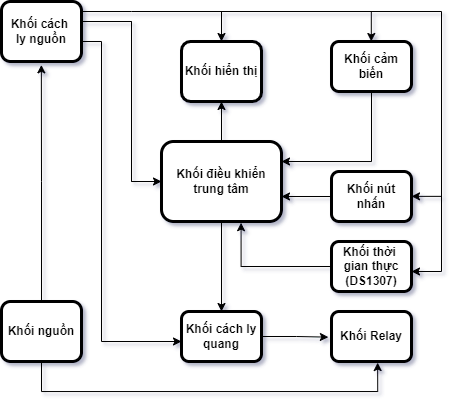

The diagram above was exported from draw.io. Its source (the exported page's mxGraphModel, read from the mxfile embedded in the PNG):
<mxGraphModel dx="934" dy="485" grid="1" gridSize="10" guides="1" tooltips="1" connect="1" arrows="1" fold="1" page="1" pageScale="1" pageWidth="850" pageHeight="1100" math="0" shadow="0">
  <root>
    <mxCell id="0" />
    <mxCell id="1" parent="0" />
    <mxCell id="3hMwKcNZVluXJWfNhy7c-45" style="edgeStyle=orthogonalEdgeStyle;rounded=0;orthogonalLoop=1;jettySize=auto;html=1;entryX=1;entryY=0.25;entryDx=0;entryDy=0;" edge="1" parent="1" source="jKismMpx5hRllwocoXll-1" target="jKismMpx5hRllwocoXll-3">
      <mxGeometry relative="1" as="geometry">
        <mxPoint x="640" y="320" as="targetPoint" />
        <Array as="points">
          <mxPoint x="650" y="320" />
        </Array>
      </mxGeometry>
    </mxCell>
    <mxCell id="jKismMpx5hRllwocoXll-1" value="Khối cảm biến" style="rounded=1;whiteSpace=wrap;html=1;strokeWidth=3;fontStyle=1" parent="1" vertex="1">
      <mxGeometry x="610" y="200" width="80" height="50" as="geometry" />
    </mxCell>
    <mxCell id="3hMwKcNZVluXJWfNhy7c-20" style="edgeStyle=orthogonalEdgeStyle;rounded=0;orthogonalLoop=1;jettySize=auto;html=1;" edge="1" parent="1" source="jKismMpx5hRllwocoXll-2" target="jKismMpx5hRllwocoXll-3">
      <mxGeometry relative="1" as="geometry">
        <mxPoint x="570" y="345" as="targetPoint" />
        <Array as="points">
          <mxPoint x="560" y="355" />
          <mxPoint x="560" y="355" />
        </Array>
      </mxGeometry>
    </mxCell>
    <mxCell id="jKismMpx5hRllwocoXll-2" value="Khối nút nhấn" style="rounded=1;whiteSpace=wrap;html=1;strokeWidth=3;fontStyle=1" parent="1" vertex="1">
      <mxGeometry x="610" y="330" width="80" height="50" as="geometry" />
    </mxCell>
    <mxCell id="3hMwKcNZVluXJWfNhy7c-23" style="edgeStyle=orthogonalEdgeStyle;rounded=0;orthogonalLoop=1;jettySize=auto;html=1;entryX=0.5;entryY=0;entryDx=0;entryDy=0;" edge="1" parent="1" source="jKismMpx5hRllwocoXll-3" target="3hMwKcNZVluXJWfNhy7c-3">
      <mxGeometry relative="1" as="geometry">
        <mxPoint x="500" y="460" as="targetPoint" />
      </mxGeometry>
    </mxCell>
    <mxCell id="3hMwKcNZVluXJWfNhy7c-24" style="edgeStyle=orthogonalEdgeStyle;rounded=0;orthogonalLoop=1;jettySize=auto;html=1;entryX=1;entryY=0.5;entryDx=0;entryDy=0;" edge="1" parent="1" source="jKismMpx5hRllwocoXll-3" target="jKismMpx5hRllwocoXll-28">
      <mxGeometry relative="1" as="geometry" />
    </mxCell>
    <mxCell id="jKismMpx5hRllwocoXll-3" value="Khối điều khiển trung tâm" style="rounded=1;whiteSpace=wrap;html=1;strokeWidth=3;fontStyle=1" parent="1" vertex="1">
      <mxGeometry x="440" y="300" width="120" height="80" as="geometry" />
    </mxCell>
    <mxCell id="jKismMpx5hRllwocoXll-28" value="Khối hiển thị" style="rounded=1;whiteSpace=wrap;html=1;strokeWidth=3;fontStyle=1;direction=south;" parent="1" vertex="1">
      <mxGeometry x="460" y="200" width="80" height="60" as="geometry" />
    </mxCell>
    <mxCell id="qMULtkasx25DroRDR9-b-2" value="Khối cách &lt;br&gt;ly nguồn" style="rounded=1;whiteSpace=wrap;html=1;strokeWidth=3;fontStyle=1" parent="1" vertex="1">
      <mxGeometry x="280" y="160" width="80" height="60" as="geometry" />
    </mxCell>
    <mxCell id="3hMwKcNZVluXJWfNhy7c-40" style="edgeStyle=orthogonalEdgeStyle;rounded=0;orthogonalLoop=1;jettySize=auto;html=1;entryX=0.498;entryY=1.056;entryDx=0;entryDy=0;entryPerimeter=0;" edge="1" parent="1" source="3hMwKcNZVluXJWfNhy7c-2" target="qMULtkasx25DroRDR9-b-2">
      <mxGeometry relative="1" as="geometry">
        <mxPoint x="320" y="380" as="targetPoint" />
      </mxGeometry>
    </mxCell>
    <mxCell id="3hMwKcNZVluXJWfNhy7c-41" style="edgeStyle=orthogonalEdgeStyle;rounded=0;orthogonalLoop=1;jettySize=auto;html=1;entryX=0.577;entryY=1.021;entryDx=0;entryDy=0;entryPerimeter=0;" edge="1" parent="1" source="3hMwKcNZVluXJWfNhy7c-2" target="3hMwKcNZVluXJWfNhy7c-4">
      <mxGeometry relative="1" as="geometry">
        <mxPoint x="320" y="630" as="targetPoint" />
        <Array as="points">
          <mxPoint x="320" y="550" />
          <mxPoint x="656" y="550" />
        </Array>
      </mxGeometry>
    </mxCell>
    <mxCell id="3hMwKcNZVluXJWfNhy7c-2" value="Khối nguồn" style="rounded=1;whiteSpace=wrap;html=1;strokeWidth=3;fontStyle=1" vertex="1" parent="1">
      <mxGeometry x="280" y="460" width="80" height="60" as="geometry" />
    </mxCell>
    <mxCell id="3hMwKcNZVluXJWfNhy7c-22" style="edgeStyle=orthogonalEdgeStyle;rounded=0;orthogonalLoop=1;jettySize=auto;html=1;entryX=-0.039;entryY=0.513;entryDx=0;entryDy=0;entryPerimeter=0;" edge="1" parent="1" source="3hMwKcNZVluXJWfNhy7c-3" target="3hMwKcNZVluXJWfNhy7c-4">
      <mxGeometry relative="1" as="geometry">
        <mxPoint x="590" y="495" as="targetPoint" />
      </mxGeometry>
    </mxCell>
    <mxCell id="3hMwKcNZVluXJWfNhy7c-3" value="Khối cách ly quang" style="rounded=1;whiteSpace=wrap;html=1;strokeWidth=3;fontStyle=1" vertex="1" parent="1">
      <mxGeometry x="460" y="470" width="80" height="50" as="geometry" />
    </mxCell>
    <mxCell id="3hMwKcNZVluXJWfNhy7c-4" value="Khối Relay" style="rounded=1;whiteSpace=wrap;html=1;strokeWidth=3;fontStyle=1" vertex="1" parent="1">
      <mxGeometry x="610" y="470" width="80" height="50" as="geometry" />
    </mxCell>
    <mxCell id="3hMwKcNZVluXJWfNhy7c-26" value="" style="endArrow=none;html=1;rounded=0;" edge="1" parent="1">
      <mxGeometry width="50" height="50" relative="1" as="geometry">
        <mxPoint x="410" y="170" as="sourcePoint" />
        <mxPoint x="720" y="170" as="targetPoint" />
      </mxGeometry>
    </mxCell>
    <mxCell id="3hMwKcNZVluXJWfNhy7c-29" value="" style="endArrow=classic;html=1;rounded=0;" edge="1" parent="1">
      <mxGeometry width="50" height="50" relative="1" as="geometry">
        <mxPoint x="500" y="170" as="sourcePoint" />
        <mxPoint x="500" y="200" as="targetPoint" />
      </mxGeometry>
    </mxCell>
    <mxCell id="3hMwKcNZVluXJWfNhy7c-30" value="" style="endArrow=classic;html=1;rounded=0;" edge="1" parent="1">
      <mxGeometry width="50" height="50" relative="1" as="geometry">
        <mxPoint x="649.8" y="170" as="sourcePoint" />
        <mxPoint x="649.8" y="200" as="targetPoint" />
      </mxGeometry>
    </mxCell>
    <mxCell id="3hMwKcNZVluXJWfNhy7c-42" style="edgeStyle=orthogonalEdgeStyle;rounded=0;orthogonalLoop=1;jettySize=auto;html=1;entryX=0.663;entryY=1.015;entryDx=0;entryDy=0;entryPerimeter=0;" edge="1" parent="1" source="3hMwKcNZVluXJWfNhy7c-31" target="jKismMpx5hRllwocoXll-3">
      <mxGeometry relative="1" as="geometry">
        <mxPoint x="520" y="390" as="targetPoint" />
      </mxGeometry>
    </mxCell>
    <mxCell id="3hMwKcNZVluXJWfNhy7c-31" value="Khối thời &lt;br&gt;gian thực&lt;br&gt;(DS1307)" style="rounded=1;whiteSpace=wrap;html=1;strokeWidth=3;fontStyle=1" vertex="1" parent="1">
      <mxGeometry x="610" y="400" width="80" height="50" as="geometry" />
    </mxCell>
    <mxCell id="3hMwKcNZVluXJWfNhy7c-32" value="" style="endArrow=none;html=1;rounded=0;" edge="1" parent="1">
      <mxGeometry width="50" height="50" relative="1" as="geometry">
        <mxPoint x="720" y="430" as="sourcePoint" />
        <mxPoint x="720" y="170" as="targetPoint" />
      </mxGeometry>
    </mxCell>
    <mxCell id="3hMwKcNZVluXJWfNhy7c-35" value="" style="endArrow=classic;html=1;rounded=0;" edge="1" parent="1">
      <mxGeometry width="50" height="50" relative="1" as="geometry">
        <mxPoint x="720" y="354.86" as="sourcePoint" />
        <mxPoint x="690" y="354.86" as="targetPoint" />
      </mxGeometry>
    </mxCell>
    <mxCell id="3hMwKcNZVluXJWfNhy7c-37" value="" style="endArrow=none;html=1;rounded=0;" edge="1" parent="1">
      <mxGeometry width="50" height="50" relative="1" as="geometry">
        <mxPoint x="380" y="500" as="sourcePoint" />
        <mxPoint x="380" y="200" as="targetPoint" />
      </mxGeometry>
    </mxCell>
    <mxCell id="3hMwKcNZVluXJWfNhy7c-39" value="" style="endArrow=classic;html=1;rounded=0;entryX=0;entryY=0.6;entryDx=0;entryDy=0;entryPerimeter=0;" edge="1" parent="1" target="3hMwKcNZVluXJWfNhy7c-3">
      <mxGeometry width="50" height="50" relative="1" as="geometry">
        <mxPoint x="380" y="500" as="sourcePoint" />
        <mxPoint x="460" y="450" as="targetPoint" />
      </mxGeometry>
    </mxCell>
    <mxCell id="3hMwKcNZVluXJWfNhy7c-43" value="" style="endArrow=classic;html=1;rounded=0;" edge="1" parent="1" target="3hMwKcNZVluXJWfNhy7c-31">
      <mxGeometry width="50" height="50" relative="1" as="geometry">
        <mxPoint x="720" y="430" as="sourcePoint" />
        <mxPoint x="790" y="380" as="targetPoint" />
        <Array as="points">
          <mxPoint x="690" y="430" />
        </Array>
      </mxGeometry>
    </mxCell>
    <mxCell id="3hMwKcNZVluXJWfNhy7c-44" value="" style="endArrow=none;html=1;rounded=0;" edge="1" parent="1">
      <mxGeometry width="50" height="50" relative="1" as="geometry">
        <mxPoint x="360" y="170" as="sourcePoint" />
        <mxPoint x="410" y="170" as="targetPoint" />
      </mxGeometry>
    </mxCell>
    <mxCell id="3hMwKcNZVluXJWfNhy7c-46" value="" style="endArrow=none;html=1;rounded=0;" edge="1" parent="1">
      <mxGeometry width="50" height="50" relative="1" as="geometry">
        <mxPoint x="360" y="180" as="sourcePoint" />
        <mxPoint x="410" y="180" as="targetPoint" />
      </mxGeometry>
    </mxCell>
    <mxCell id="3hMwKcNZVluXJWfNhy7c-47" value="" style="endArrow=none;html=1;rounded=0;" edge="1" parent="1">
      <mxGeometry width="50" height="50" relative="1" as="geometry">
        <mxPoint x="360" y="200" as="sourcePoint" />
        <mxPoint x="380" y="200" as="targetPoint" />
      </mxGeometry>
    </mxCell>
    <mxCell id="3hMwKcNZVluXJWfNhy7c-48" value="" style="endArrow=none;html=1;rounded=0;" edge="1" parent="1">
      <mxGeometry width="50" height="50" relative="1" as="geometry">
        <mxPoint x="410" y="340" as="sourcePoint" />
        <mxPoint x="410" y="180" as="targetPoint" />
      </mxGeometry>
    </mxCell>
    <mxCell id="3hMwKcNZVluXJWfNhy7c-49" value="" style="endArrow=none;html=1;rounded=0;" edge="1" parent="1">
      <mxGeometry width="50" height="50" relative="1" as="geometry">
        <mxPoint x="410" y="340" as="sourcePoint" />
        <mxPoint x="410" y="180" as="targetPoint" />
      </mxGeometry>
    </mxCell>
    <mxCell id="3hMwKcNZVluXJWfNhy7c-51" value="" style="endArrow=classic;html=1;rounded=0;entryX=0;entryY=0.5;entryDx=0;entryDy=0;" edge="1" parent="1" target="jKismMpx5hRllwocoXll-3">
      <mxGeometry width="50" height="50" relative="1" as="geometry">
        <mxPoint x="410" y="340" as="sourcePoint" />
        <mxPoint x="460" y="290" as="targetPoint" />
      </mxGeometry>
    </mxCell>
  </root>
</mxGraphModel>